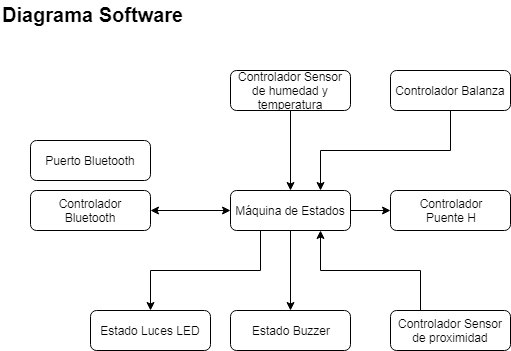

The diagram above was exported from draw.io. Its source (the exported page's mxGraphModel, read from the mxfile embedded in the PNG):
<mxGraphModel dx="834" dy="435" grid="1" gridSize="10" guides="1" tooltips="1" connect="1" arrows="1" fold="1" page="1" pageScale="1" pageWidth="827" pageHeight="1169" math="0" shadow="0">
  <root>
    <mxCell id="0" />
    <mxCell id="1" parent="0" />
    <mxCell id="ciuTdQTVXY5eTaxED4Si-30" value="Diagrama Software" style="text;html=1;resizable=0;points=[];autosize=1;align=left;verticalAlign=top;spacingTop=-4;fontSize=20;fontStyle=1" parent="1" vertex="1">
      <mxGeometry x="10" y="10" width="190" height="30" as="geometry" />
    </mxCell>
    <mxCell id="PvWiB-ow_6Wo4g3hvNpm-22" style="edgeStyle=orthogonalEdgeStyle;rounded=0;orthogonalLoop=1;jettySize=auto;html=1;exitX=1;exitY=0.5;exitDx=0;exitDy=0;entryX=0;entryY=0.5;entryDx=0;entryDy=0;startArrow=none;startFill=0;" parent="1" source="PvWiB-ow_6Wo4g3hvNpm-3" edge="1">
      <mxGeometry relative="1" as="geometry">
        <mxPoint x="400" y="220" as="targetPoint" />
      </mxGeometry>
    </mxCell>
    <mxCell id="MdHXZw4AtarrZLEOsDtD-6" style="edgeStyle=orthogonalEdgeStyle;rounded=0;orthogonalLoop=1;jettySize=auto;html=1;exitX=0.25;exitY=1;exitDx=0;exitDy=0;entryX=0.5;entryY=0;entryDx=0;entryDy=0;startArrow=none;startFill=0;" edge="1" parent="1" source="PvWiB-ow_6Wo4g3hvNpm-3" target="PvWiB-ow_6Wo4g3hvNpm-5">
      <mxGeometry relative="1" as="geometry" />
    </mxCell>
    <mxCell id="MdHXZw4AtarrZLEOsDtD-7" style="edgeStyle=orthogonalEdgeStyle;rounded=0;orthogonalLoop=1;jettySize=auto;html=1;exitX=0.5;exitY=1;exitDx=0;exitDy=0;entryX=0.5;entryY=0;entryDx=0;entryDy=0;startArrow=none;startFill=0;" edge="1" parent="1" source="PvWiB-ow_6Wo4g3hvNpm-3" target="MdHXZw4AtarrZLEOsDtD-3">
      <mxGeometry relative="1" as="geometry" />
    </mxCell>
    <mxCell id="PvWiB-ow_6Wo4g3hvNpm-3" value="Máquina de Estados" style="rounded=1;whiteSpace=wrap;html=1;" parent="1" vertex="1">
      <mxGeometry x="240" y="200" width="120" height="40" as="geometry" />
    </mxCell>
    <mxCell id="PvWiB-ow_6Wo4g3hvNpm-5" value="Estado Luces LED" style="rounded=1;whiteSpace=wrap;html=1;" parent="1" vertex="1">
      <mxGeometry x="100" y="320" width="120" height="40" as="geometry" />
    </mxCell>
    <mxCell id="PvWiB-ow_6Wo4g3hvNpm-8" value="Controlador&lt;br&gt;Puente H" style="rounded=1;whiteSpace=wrap;html=1;" parent="1" vertex="1">
      <mxGeometry x="400" y="200" width="120" height="40" as="geometry" />
    </mxCell>
    <mxCell id="MdHXZw4AtarrZLEOsDtD-9" style="edgeStyle=orthogonalEdgeStyle;rounded=0;orthogonalLoop=1;jettySize=auto;html=1;exitX=0.5;exitY=1;exitDx=0;exitDy=0;entryX=0.75;entryY=0;entryDx=0;entryDy=0;startArrow=none;startFill=0;" edge="1" parent="1" source="PvWiB-ow_6Wo4g3hvNpm-12" target="PvWiB-ow_6Wo4g3hvNpm-3">
      <mxGeometry relative="1" as="geometry" />
    </mxCell>
    <mxCell id="PvWiB-ow_6Wo4g3hvNpm-12" value="Controlador Balanza" style="rounded=1;whiteSpace=wrap;html=1;" parent="1" vertex="1">
      <mxGeometry x="400" y="80" width="120" height="40" as="geometry" />
    </mxCell>
    <mxCell id="PvWiB-ow_6Wo4g3hvNpm-26" style="edgeStyle=orthogonalEdgeStyle;rounded=0;orthogonalLoop=1;jettySize=auto;html=1;exitX=0.5;exitY=1;exitDx=0;exitDy=0;entryX=0.5;entryY=0;entryDx=0;entryDy=0;startArrow=none;startFill=0;" parent="1" source="PvWiB-ow_6Wo4g3hvNpm-25" target="PvWiB-ow_6Wo4g3hvNpm-3" edge="1">
      <mxGeometry relative="1" as="geometry" />
    </mxCell>
    <mxCell id="PvWiB-ow_6Wo4g3hvNpm-25" value="Controlador Sensor de humedad y temperatura" style="rounded=1;whiteSpace=wrap;html=1;" parent="1" vertex="1">
      <mxGeometry x="240" y="80" width="120" height="40" as="geometry" />
    </mxCell>
    <mxCell id="MdHXZw4AtarrZLEOsDtD-8" style="edgeStyle=orthogonalEdgeStyle;rounded=0;orthogonalLoop=1;jettySize=auto;html=1;exitX=0.25;exitY=0;exitDx=0;exitDy=0;entryX=0.75;entryY=1;entryDx=0;entryDy=0;startArrow=none;startFill=0;" edge="1" parent="1" source="PvWiB-ow_6Wo4g3hvNpm-28" target="PvWiB-ow_6Wo4g3hvNpm-3">
      <mxGeometry relative="1" as="geometry" />
    </mxCell>
    <mxCell id="PvWiB-ow_6Wo4g3hvNpm-28" value="Controlador Sensor de proximidad" style="rounded=1;whiteSpace=wrap;html=1;" parent="1" vertex="1">
      <mxGeometry x="400" y="320" width="120" height="40" as="geometry" />
    </mxCell>
    <mxCell id="zyixuMx8e9CJjsjMPeml-1" value="Puerto Bluetooth" style="rounded=1;whiteSpace=wrap;html=1;" parent="1" vertex="1">
      <mxGeometry x="40" y="150" width="120" height="40" as="geometry" />
    </mxCell>
    <mxCell id="MdHXZw4AtarrZLEOsDtD-2" style="edgeStyle=orthogonalEdgeStyle;rounded=0;orthogonalLoop=1;jettySize=auto;html=1;exitX=1;exitY=0.5;exitDx=0;exitDy=0;entryX=0;entryY=0.5;entryDx=0;entryDy=0;startArrow=classic;startFill=1;" edge="1" parent="1" source="MdHXZw4AtarrZLEOsDtD-1" target="PvWiB-ow_6Wo4g3hvNpm-3">
      <mxGeometry relative="1" as="geometry" />
    </mxCell>
    <mxCell id="MdHXZw4AtarrZLEOsDtD-1" value="Controlador Bluetooth" style="rounded=1;whiteSpace=wrap;html=1;" vertex="1" parent="1">
      <mxGeometry x="40" y="200" width="120" height="40" as="geometry" />
    </mxCell>
    <mxCell id="MdHXZw4AtarrZLEOsDtD-3" value="Estado Buzzer" style="rounded=1;whiteSpace=wrap;html=1;" vertex="1" parent="1">
      <mxGeometry x="240" y="320" width="120" height="40" as="geometry" />
    </mxCell>
  </root>
</mxGraphModel>